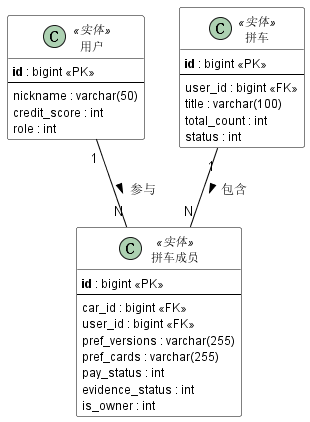

The diagram above was rendered by PlantUML. Its source (embedded in the PNG):
@startuml
skinparam linetype solid
skinparam shadowing false
skinparam classAttributeIconSize 0

skinparam class {
    BackgroundColor #FFFFFF
    BorderColor #000000
    ArrowColor #000000
    FontSize 14
    AttributeFontSize 12
    StereotypeFontSize 12
}

class "用户" as user <<实体>> {
    **id** : bigint <<PK>>
    --
    nickname : varchar(50)
    credit_score : int
    role : int
}

class "拼车" as car <<实体>> {
    **id** : bigint <<PK>>
    --
    user_id : bigint <<FK>>
    title : varchar(100)
    total_count : int
    status : int
}

class "拼车成员" as member <<实体>> {
    **id** : bigint <<PK>>
    --
    car_id : bigint <<FK>>
    user_id : bigint <<FK>>
    pref_versions : varchar(255)
    pref_cards : varchar(255)
    pay_status : int
    evidence_status : int
    is_owner : int
}

user "1" -- "N" member : 参与 >
car "1" -- "N" member : 包含 >

@enduml